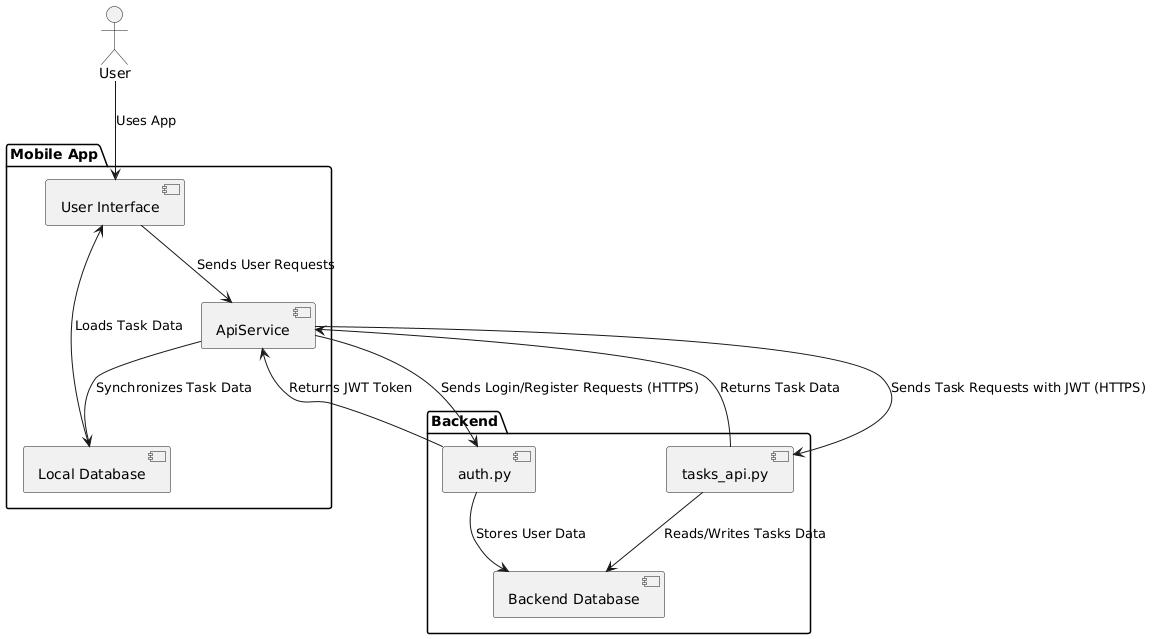

The diagram above was rendered by PlantUML. Its source (embedded in the PNG):
@startuml
actor User
package "Mobile App" {
    [User Interface] 
    [Local Database]
    [ApiService]
}

package "Backend" {
    [auth.py]
    [tasks_api.py]
    [Backend Database]
}

User --> [User Interface] : Uses App
[User Interface] --> ApiService : Sends User Requests
ApiService --> [auth.py] : Sends Login/Register Requests (HTTPS)
auth.py --> [Backend Database] : Stores User Data
auth.py --> ApiService : Returns JWT Token

ApiService --> [tasks_api.py] : Sends Task Requests with JWT (HTTPS)
tasks_api.py --> [Backend Database] : Reads/Writes Tasks Data
tasks_api.py --> ApiService : Returns Task Data

ApiService --> [Local Database] : Synchronizes Task Data
[Local Database] --> [User Interface] : Loads Task Data
@enduml